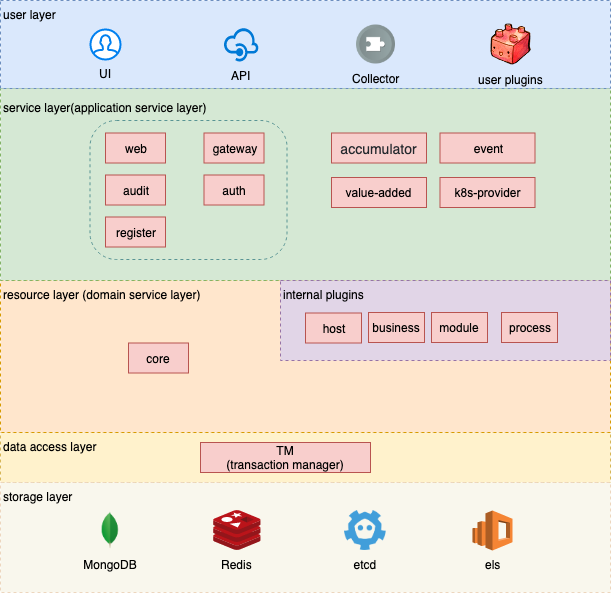

The diagram above was exported from draw.io. Its source (the exported page's mxGraphModel, read from the mxfile embedded in the PNG):
<mxGraphModel dx="907" dy="592" grid="1" gridSize="10" guides="1" tooltips="1" connect="1" arrows="1" fold="1" page="1" pageScale="1" pageWidth="1169" pageHeight="827" background="#ffffff" math="0" shadow="0">
  <root>
    <mxCell id="0" />
    <mxCell id="1" parent="0" />
    <mxCell id="U1US9QkDkDRoXQ3lIq_u-21" value="data access layer" style="rounded=0;whiteSpace=wrap;html=1;dashed=1;fillColor=#fff2cc;strokeColor=#d6b656;align=left;verticalAlign=top;" vertex="1" parent="1">
      <mxGeometry x="130" y="462" width="610" height="50" as="geometry" />
    </mxCell>
    <mxCell id="21CqybdMDBSDqcrikrQr-264" value="resource layer (domain service layer)" style="rounded=0;whiteSpace=wrap;html=1;dashed=1;fillColor=#ffe6cc;strokeColor=#d79b00;align=left;verticalAlign=top;" parent="1" vertex="1">
      <mxGeometry x="130" y="310" width="610" height="152" as="geometry" />
    </mxCell>
    <mxCell id="21CqybdMDBSDqcrikrQr-268" value="storage layer" style="rounded=0;whiteSpace=wrap;html=1;dashed=1;fillColor=#f9f7ed;strokeColor=#EDD6BE;align=left;verticalAlign=top;" parent="1" vertex="1">
      <mxGeometry x="130" y="512" width="610" height="110" as="geometry" />
    </mxCell>
    <mxCell id="21CqybdMDBSDqcrikrQr-257" value="&lt;p style=&quot;line-height: 0%&quot;&gt;service layer(application service layer)&lt;/p&gt;" style="rounded=0;whiteSpace=wrap;html=1;dashed=1;fillColor=#d5e8d4;strokeColor=#82b366;align=left;verticalAlign=top;" parent="1" vertex="1">
      <mxGeometry x="130" y="118" width="610" height="192" as="geometry" />
    </mxCell>
    <mxCell id="21CqybdMDBSDqcrikrQr-255" value="user layer" style="rounded=0;whiteSpace=wrap;html=1;dashed=1;fillColor=#dae8fc;strokeColor=#6c8ebf;verticalAlign=top;align=left;" parent="1" vertex="1">
      <mxGeometry x="130" y="30" width="610" height="88" as="geometry" />
    </mxCell>
    <mxCell id="U1US9QkDkDRoXQ3lIq_u-7" value="internal plugins" style="rounded=0;whiteSpace=wrap;html=1;dashed=1;fillColor=#e1d5e7;strokeColor=#9673a6;verticalAlign=top;align=left;" vertex="1" parent="1">
      <mxGeometry x="410" y="310" width="330" height="80" as="geometry" />
    </mxCell>
    <mxCell id="21CqybdMDBSDqcrikrQr-241" value="UI" style="html=1;verticalLabelPosition=bottom;align=center;labelBackgroundColor=none;verticalAlign=top;strokeWidth=2;strokeColor=#0080F0;fillColor=#ffffff;shadow=0;dashed=0;shape=mxgraph.ios7.icons.user;" parent="1" vertex="1">
      <mxGeometry x="220" y="59" width="30" height="30" as="geometry" />
    </mxCell>
    <mxCell id="21CqybdMDBSDqcrikrQr-242" value="API" style="shadow=0;dashed=0;html=1;strokeColor=none;labelPosition=center;verticalLabelPosition=bottom;verticalAlign=top;align=center;shape=mxgraph.mscae.cloud.api_management;fillColor=#0079D6;pointerEvents=1;labelBackgroundColor=none;" parent="1" vertex="1">
      <mxGeometry x="353" y="56.5" width="35" height="35" as="geometry" />
    </mxCell>
    <mxCell id="21CqybdMDBSDqcrikrQr-263" value="Collector" style="shape=image;html=1;verticalAlign=top;verticalLabelPosition=bottom;labelBackgroundColor=none;imageAspect=0;aspect=fixed;image=https://cdn4.iconfinder.com/data/icons/ios-web-user-interface-multi-circle-flat-vol-5/512/Code_collect_part_piece_addon_extension_puzzle-128.png" parent="1" vertex="1">
      <mxGeometry x="486" y="54.5" width="39" height="39" as="geometry" />
    </mxCell>
    <mxCell id="21CqybdMDBSDqcrikrQr-265" value="core" style="text;html=1;strokeColor=#b85450;fillColor=#f8cecc;align=center;verticalAlign=middle;whiteSpace=wrap;rounded=0;" parent="1" vertex="1">
      <mxGeometry x="258" y="372.5" width="60" height="30" as="geometry" />
    </mxCell>
    <mxCell id="21CqybdMDBSDqcrikrQr-269" value="Redis" style="aspect=fixed;html=1;perimeter=none;align=center;shadow=0;dashed=0;image;fontSize=12;image=img/lib/mscae/Cache_Redis_Product.svg;labelBackgroundColor=none;" parent="1" vertex="1">
      <mxGeometry x="343" y="540" width="47.78" height="40" as="geometry" />
    </mxCell>
    <mxCell id="21CqybdMDBSDqcrikrQr-261" value="&lt;span style=&quot;color: rgb(36 , 41 , 46) ; font-family: , &amp;#34;blinkmacsystemfont&amp;#34; , , &amp;#34;pingfang sc&amp;#34; , &amp;#34;helvetica&amp;#34; , &amp;#34;arial&amp;#34; , &amp;#34;hiragino sans gb&amp;#34; , &amp;#34;microsoft yahei&amp;#34; , &amp;#34;simsun&amp;#34; , , &amp;#34;heiti&amp;#34; , , sans-serif ; font-size: 14px ; white-space: nowrap&quot;&gt;accumulator&lt;/span&gt;" style="text;html=1;strokeColor=#b85450;fillColor=#f8cecc;align=center;verticalAlign=middle;whiteSpace=wrap;rounded=0;" parent="1" vertex="1">
      <mxGeometry x="461" y="162.5" width="95" height="30" as="geometry" />
    </mxCell>
    <mxCell id="U1US9QkDkDRoXQ3lIq_u-11" value="&lt;span style=&quot;font-family: &amp;#34;arial&amp;#34; , sans-serif ; text-align: left&quot;&gt;value-added&lt;/span&gt;" style="text;html=1;strokeColor=#b85450;fillColor=#f8cecc;align=center;verticalAlign=middle;whiteSpace=wrap;rounded=0;" vertex="1" parent="1">
      <mxGeometry x="461" y="207" width="95" height="30" as="geometry" />
    </mxCell>
    <mxCell id="U1US9QkDkDRoXQ3lIq_u-14" value="TM&lt;br&gt;(transaction manager)" style="text;html=1;strokeColor=#b85450;fillColor=#f8cecc;align=center;verticalAlign=middle;whiteSpace=wrap;rounded=0;" vertex="1" parent="1">
      <mxGeometry x="330" y="472" width="170" height="30" as="geometry" />
    </mxCell>
    <mxCell id="U1US9QkDkDRoXQ3lIq_u-15" value="&lt;span style=&quot;font-family: &amp;#34;arial&amp;#34; , sans-serif ; text-align: left&quot;&gt;host&lt;/span&gt;" style="text;html=1;strokeColor=#b85450;fillColor=#f8cecc;align=center;verticalAlign=middle;whiteSpace=wrap;rounded=0;" vertex="1" parent="1">
      <mxGeometry x="435" y="342.5" width="56" height="30" as="geometry" />
    </mxCell>
    <mxCell id="U1US9QkDkDRoXQ3lIq_u-16" value="&lt;span style=&quot;font-family: &amp;#34;arial&amp;#34; , sans-serif ; text-align: left&quot;&gt;business&lt;/span&gt;" style="text;html=1;strokeColor=#b85450;fillColor=#f8cecc;align=center;verticalAlign=middle;whiteSpace=wrap;rounded=0;" vertex="1" parent="1">
      <mxGeometry x="498" y="342" width="56" height="30" as="geometry" />
    </mxCell>
    <mxCell id="U1US9QkDkDRoXQ3lIq_u-17" value="&lt;span style=&quot;font-family: &amp;#34;arial&amp;#34; , sans-serif ; text-align: left&quot;&gt;module&lt;/span&gt;" style="text;html=1;strokeColor=#b85450;fillColor=#f8cecc;align=center;verticalAlign=middle;whiteSpace=wrap;rounded=0;" vertex="1" parent="1">
      <mxGeometry x="561" y="342" width="56" height="30" as="geometry" />
    </mxCell>
    <mxCell id="U1US9QkDkDRoXQ3lIq_u-18" value="&lt;span style=&quot;font-family: &amp;#34;arial&amp;#34; , sans-serif ; text-align: left&quot;&gt;process&lt;/span&gt;" style="text;html=1;strokeColor=#b85450;fillColor=#f8cecc;align=center;verticalAlign=middle;whiteSpace=wrap;rounded=0;" vertex="1" parent="1">
      <mxGeometry x="631" y="342" width="56" height="30" as="geometry" />
    </mxCell>
    <mxCell id="U1US9QkDkDRoXQ3lIq_u-19" value="user plugins" style="shape=image;html=1;verticalAlign=top;verticalLabelPosition=bottom;labelBackgroundColor=none;imageAspect=0;aspect=fixed;image=https://cdn4.iconfinder.com/data/icons/RM_Kute_Toolbaar%20Icons/Plugin.png;align=center;" vertex="1" parent="1">
      <mxGeometry x="620" y="53.5" width="41" height="41" as="geometry" />
    </mxCell>
    <mxCell id="U1US9QkDkDRoXQ3lIq_u-22" value="" style="rounded=1;whiteSpace=wrap;html=1;labelBackgroundColor=none;strokeColor=#599494;align=center;fontColor=#000000;labelBorderColor=#000000;textOpacity=50;glass=0;connectable=0;backgroundOutline=0;imageAspect=0;fillColor=none;dashed=1;container=0;arcSize=19;" vertex="1" parent="1">
      <mxGeometry x="219.5" y="150" width="197" height="139" as="geometry" />
    </mxCell>
    <mxCell id="U1US9QkDkDRoXQ3lIq_u-23" value="&lt;span style=&quot;font-family: &amp;#34;arial&amp;#34; , sans-serif ; text-align: left&quot;&gt;k8s-provider&lt;/span&gt;" style="text;html=1;strokeColor=#b85450;fillColor=#f8cecc;align=center;verticalAlign=middle;whiteSpace=wrap;rounded=0;" vertex="1" parent="1">
      <mxGeometry x="569.5" y="207" width="95" height="30" as="geometry" />
    </mxCell>
    <mxCell id="21CqybdMDBSDqcrikrQr-258" value="gateway" style="text;html=1;strokeColor=#b85450;fillColor=#f8cecc;align=center;verticalAlign=middle;whiteSpace=wrap;rounded=0;" parent="1" vertex="1">
      <mxGeometry x="333.5" y="162.5" width="60" height="30" as="geometry" />
    </mxCell>
    <mxCell id="21CqybdMDBSDqcrikrQr-259" value="auth" style="text;html=1;strokeColor=#b85450;fillColor=#f8cecc;align=center;verticalAlign=middle;whiteSpace=wrap;rounded=0;" parent="1" vertex="1">
      <mxGeometry x="333.5" y="204.5" width="60" height="30" as="geometry" />
    </mxCell>
    <mxCell id="U1US9QkDkDRoXQ3lIq_u-1" value="register" style="text;html=1;strokeColor=#b85450;fillColor=#f8cecc;align=center;verticalAlign=middle;whiteSpace=wrap;rounded=0;" vertex="1" parent="1">
      <mxGeometry x="235" y="246.5" width="60" height="30" as="geometry" />
    </mxCell>
    <mxCell id="U1US9QkDkDRoXQ3lIq_u-2" value="web" style="text;html=1;strokeColor=#b85450;fillColor=#f8cecc;align=center;verticalAlign=middle;whiteSpace=wrap;rounded=0;" vertex="1" parent="1">
      <mxGeometry x="235" y="162.5" width="60" height="30" as="geometry" />
    </mxCell>
    <mxCell id="U1US9QkDkDRoXQ3lIq_u-10" value="audit" style="text;html=1;strokeColor=#b85450;fillColor=#f8cecc;align=center;verticalAlign=middle;whiteSpace=wrap;rounded=0;" vertex="1" parent="1">
      <mxGeometry x="235" y="204.5" width="60" height="30" as="geometry" />
    </mxCell>
    <mxCell id="U1US9QkDkDRoXQ3lIq_u-24" value="event" style="text;html=1;strokeColor=#b85450;fillColor=#f8cecc;align=center;verticalAlign=middle;whiteSpace=wrap;rounded=0;" vertex="1" parent="1">
      <mxGeometry x="569.5" y="162.5" width="95" height="30" as="geometry" />
    </mxCell>
    <mxCell id="U1US9QkDkDRoXQ3lIq_u-25" value="els" style="outlineConnect=0;dashed=0;verticalLabelPosition=bottom;verticalAlign=top;align=center;html=1;shape=mxgraph.aws3.elasticsearch_service;fillColor=#F58534;gradientColor=none;glass=0;labelBackgroundColor=none;strokeColor=#599494;fontColor=#000000;" vertex="1" parent="1">
      <mxGeometry x="602" y="540" width="40" height="40" as="geometry" />
    </mxCell>
    <mxCell id="U1US9QkDkDRoXQ3lIq_u-28" value="etcd" style="shape=image;imageAspect=0;aspect=fixed;verticalLabelPosition=bottom;verticalAlign=top;glass=0;dashed=1;labelBackgroundColor=none;strokeColor=#599494;fillColor=none;fontColor=#000000;align=center;image=https://github.com/etcd-io/etcd/blob/master/logos/etcd-glyph-color.png?raw=true;" vertex="1" parent="1">
      <mxGeometry x="474" y="540" width="41.7" height="40" as="geometry" />
    </mxCell>
    <mxCell id="U1US9QkDkDRoXQ3lIq_u-29" value="MongoDB" style="shape=image;imageAspect=0;aspect=fixed;verticalLabelPosition=bottom;verticalAlign=top;glass=0;dashed=1;labelBackgroundColor=none;strokeColor=#599494;fillColor=none;fontColor=#000000;align=center;image=https://blog.argcv.com/wp-content/uploads/2015/04/mongodb-logo.png;" vertex="1" parent="1">
      <mxGeometry x="220" y="540" width="40" height="40" as="geometry" />
    </mxCell>
  </root>
</mxGraphModel>